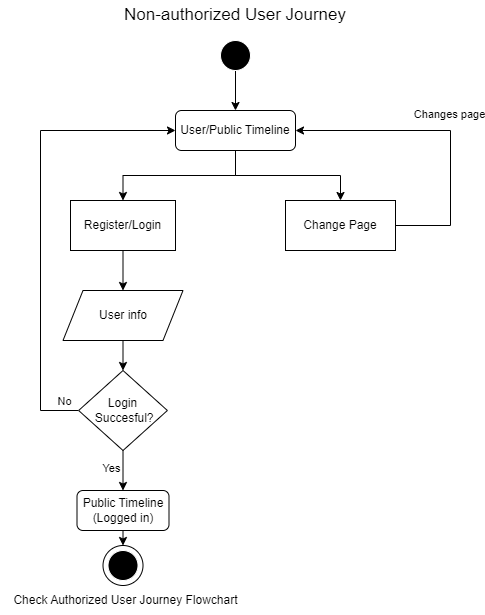

The diagram above was exported from draw.io. Its source (the exported page's mxGraphModel, read from the mxfile embedded in the PNG):
<mxGraphModel dx="1434" dy="780" grid="1" gridSize="10" guides="1" tooltips="1" connect="1" arrows="1" fold="1" page="1" pageScale="1" pageWidth="827" pageHeight="1169" math="0" shadow="0">
  <root>
    <mxCell id="WIyWlLk6GJQsqaUBKTNV-0" />
    <mxCell id="WIyWlLk6GJQsqaUBKTNV-1" parent="WIyWlLk6GJQsqaUBKTNV-0" />
    <mxCell id="UIGV9pGPV3TPOB1ojocK-3" style="edgeStyle=orthogonalEdgeStyle;rounded=0;orthogonalLoop=1;jettySize=auto;html=1;exitX=0.5;exitY=1;exitDx=0;exitDy=0;entryX=0.5;entryY=0;entryDx=0;entryDy=0;" parent="WIyWlLk6GJQsqaUBKTNV-1" source="WIyWlLk6GJQsqaUBKTNV-3" target="UIGV9pGPV3TPOB1ojocK-2" edge="1">
      <mxGeometry relative="1" as="geometry" />
    </mxCell>
    <mxCell id="UIGV9pGPV3TPOB1ojocK-18" style="edgeStyle=orthogonalEdgeStyle;rounded=0;orthogonalLoop=1;jettySize=auto;html=1;exitX=0.5;exitY=1;exitDx=0;exitDy=0;entryX=0.5;entryY=0;entryDx=0;entryDy=0;" parent="WIyWlLk6GJQsqaUBKTNV-1" source="WIyWlLk6GJQsqaUBKTNV-3" target="UIGV9pGPV3TPOB1ojocK-6" edge="1">
      <mxGeometry relative="1" as="geometry" />
    </mxCell>
    <mxCell id="WIyWlLk6GJQsqaUBKTNV-3" value="User/Public Timeline" style="rounded=1;whiteSpace=wrap;html=1;fontSize=12;glass=0;strokeWidth=1;shadow=0;" parent="WIyWlLk6GJQsqaUBKTNV-1" vertex="1">
      <mxGeometry x="245" y="110" width="120" height="40" as="geometry" />
    </mxCell>
    <mxCell id="UIGV9pGPV3TPOB1ojocK-10" style="edgeStyle=orthogonalEdgeStyle;rounded=0;orthogonalLoop=1;jettySize=auto;html=1;exitX=0.5;exitY=1;exitDx=0;exitDy=0;entryX=0.5;entryY=0;entryDx=0;entryDy=0;" parent="WIyWlLk6GJQsqaUBKTNV-1" source="UIGV9pGPV3TPOB1ojocK-0" target="UIGV9pGPV3TPOB1ojocK-8" edge="1">
      <mxGeometry relative="1" as="geometry" />
    </mxCell>
    <mxCell id="UIGV9pGPV3TPOB1ojocK-0" value="User info" style="shape=parallelogram;perimeter=parallelogramPerimeter;whiteSpace=wrap;html=1;fixedSize=1;" parent="WIyWlLk6GJQsqaUBKTNV-1" vertex="1">
      <mxGeometry x="132.5" y="290" width="120" height="50" as="geometry" />
    </mxCell>
    <mxCell id="UIGV9pGPV3TPOB1ojocK-4" style="edgeStyle=orthogonalEdgeStyle;rounded=0;orthogonalLoop=1;jettySize=auto;html=1;entryX=1;entryY=0.5;entryDx=0;entryDy=0;" parent="WIyWlLk6GJQsqaUBKTNV-1" source="UIGV9pGPV3TPOB1ojocK-2" target="WIyWlLk6GJQsqaUBKTNV-3" edge="1">
      <mxGeometry relative="1" as="geometry">
        <Array as="points">
          <mxPoint x="520" y="225" />
          <mxPoint x="520" y="130" />
        </Array>
      </mxGeometry>
    </mxCell>
    <mxCell id="UIGV9pGPV3TPOB1ojocK-9" value="Changes page" style="edgeLabel;html=1;align=center;verticalAlign=middle;resizable=0;points=[];" parent="UIGV9pGPV3TPOB1ojocK-4" vertex="1" connectable="0">
      <mxGeometry x="-0.2124" y="2" relative="1" as="geometry">
        <mxPoint y="-47" as="offset" />
      </mxGeometry>
    </mxCell>
    <mxCell id="UIGV9pGPV3TPOB1ojocK-2" value="Change Page" style="rounded=0;whiteSpace=wrap;html=1;" parent="WIyWlLk6GJQsqaUBKTNV-1" vertex="1">
      <mxGeometry x="355" y="200" width="110" height="50" as="geometry" />
    </mxCell>
    <mxCell id="UIGV9pGPV3TPOB1ojocK-5" value="&lt;font style=&quot;font-size: 17px;&quot;&gt;Non-authorized User Journey&lt;/font&gt;" style="text;html=1;strokeColor=none;fillColor=none;align=center;verticalAlign=middle;whiteSpace=wrap;rounded=0;" parent="WIyWlLk6GJQsqaUBKTNV-1" vertex="1">
      <mxGeometry x="170" width="270" height="30" as="geometry" />
    </mxCell>
    <mxCell id="UIGV9pGPV3TPOB1ojocK-7" style="edgeStyle=orthogonalEdgeStyle;rounded=0;orthogonalLoop=1;jettySize=auto;html=1;exitX=0.5;exitY=1;exitDx=0;exitDy=0;entryX=0.5;entryY=0;entryDx=0;entryDy=0;" parent="WIyWlLk6GJQsqaUBKTNV-1" source="UIGV9pGPV3TPOB1ojocK-6" target="UIGV9pGPV3TPOB1ojocK-0" edge="1">
      <mxGeometry relative="1" as="geometry" />
    </mxCell>
    <mxCell id="UIGV9pGPV3TPOB1ojocK-6" value="Register/Login" style="rounded=0;whiteSpace=wrap;html=1;" parent="WIyWlLk6GJQsqaUBKTNV-1" vertex="1">
      <mxGeometry x="140" y="200" width="105" height="50" as="geometry" />
    </mxCell>
    <mxCell id="UIGV9pGPV3TPOB1ojocK-11" style="edgeStyle=orthogonalEdgeStyle;rounded=0;orthogonalLoop=1;jettySize=auto;html=1;exitX=0;exitY=0.5;exitDx=0;exitDy=0;entryX=0;entryY=0.5;entryDx=0;entryDy=0;" parent="WIyWlLk6GJQsqaUBKTNV-1" source="UIGV9pGPV3TPOB1ojocK-8" target="WIyWlLk6GJQsqaUBKTNV-3" edge="1">
      <mxGeometry relative="1" as="geometry">
        <Array as="points">
          <mxPoint x="110" y="410" />
          <mxPoint x="110" y="130" />
        </Array>
      </mxGeometry>
    </mxCell>
    <mxCell id="UIGV9pGPV3TPOB1ojocK-14" value="No" style="edgeLabel;html=1;align=center;verticalAlign=middle;resizable=0;points=[];" parent="UIGV9pGPV3TPOB1ojocK-11" vertex="1" connectable="0">
      <mxGeometry x="-0.5042" y="-1" relative="1" as="geometry">
        <mxPoint x="22" y="64" as="offset" />
      </mxGeometry>
    </mxCell>
    <mxCell id="UIGV9pGPV3TPOB1ojocK-13" style="edgeStyle=orthogonalEdgeStyle;rounded=0;orthogonalLoop=1;jettySize=auto;html=1;exitX=0.5;exitY=1;exitDx=0;exitDy=0;entryX=0.5;entryY=0;entryDx=0;entryDy=0;" parent="WIyWlLk6GJQsqaUBKTNV-1" source="UIGV9pGPV3TPOB1ojocK-8" target="UIGV9pGPV3TPOB1ojocK-12" edge="1">
      <mxGeometry relative="1" as="geometry" />
    </mxCell>
    <mxCell id="UIGV9pGPV3TPOB1ojocK-15" value="Yes" style="edgeLabel;html=1;align=center;verticalAlign=middle;resizable=0;points=[];" parent="UIGV9pGPV3TPOB1ojocK-13" vertex="1" connectable="0">
      <mxGeometry x="-0.0833" y="-2" relative="1" as="geometry">
        <mxPoint x="-10" as="offset" />
      </mxGeometry>
    </mxCell>
    <mxCell id="UIGV9pGPV3TPOB1ojocK-8" value="&amp;nbsp;Login&amp;nbsp;&lt;br&gt;&amp;nbsp;Succesful?" style="rhombus;whiteSpace=wrap;html=1;" parent="WIyWlLk6GJQsqaUBKTNV-1" vertex="1">
      <mxGeometry x="148.13" y="370" width="88.75" height="80" as="geometry" />
    </mxCell>
    <mxCell id="UIGV9pGPV3TPOB1ojocK-25" style="edgeStyle=orthogonalEdgeStyle;rounded=0;orthogonalLoop=1;jettySize=auto;html=1;exitX=0.5;exitY=1;exitDx=0;exitDy=0;entryX=0.5;entryY=0;entryDx=0;entryDy=0;" parent="WIyWlLk6GJQsqaUBKTNV-1" source="UIGV9pGPV3TPOB1ojocK-12" target="UIGV9pGPV3TPOB1ojocK-23" edge="1">
      <mxGeometry relative="1" as="geometry" />
    </mxCell>
    <mxCell id="UIGV9pGPV3TPOB1ojocK-12" value="Public Timeline&lt;br&gt;(Logged in)" style="rounded=1;whiteSpace=wrap;html=1;" parent="WIyWlLk6GJQsqaUBKTNV-1" vertex="1">
      <mxGeometry x="146.5" y="490" width="92" height="40" as="geometry" />
    </mxCell>
    <mxCell id="UIGV9pGPV3TPOB1ojocK-17" value="Check Authorized User Journey Flowchart" style="text;html=1;align=center;verticalAlign=middle;resizable=0;points=[];autosize=1;strokeColor=none;fillColor=none;" parent="WIyWlLk6GJQsqaUBKTNV-1" vertex="1">
      <mxGeometry x="70" y="585" width="250" height="30" as="geometry" />
    </mxCell>
    <mxCell id="UIGV9pGPV3TPOB1ojocK-21" style="edgeStyle=orthogonalEdgeStyle;rounded=0;orthogonalLoop=1;jettySize=auto;html=1;exitX=0.5;exitY=1;exitDx=0;exitDy=0;entryX=0.5;entryY=0;entryDx=0;entryDy=0;" parent="WIyWlLk6GJQsqaUBKTNV-1" source="UIGV9pGPV3TPOB1ojocK-20" target="WIyWlLk6GJQsqaUBKTNV-3" edge="1">
      <mxGeometry relative="1" as="geometry" />
    </mxCell>
    <mxCell id="UIGV9pGPV3TPOB1ojocK-20" value="" style="ellipse;whiteSpace=wrap;html=1;aspect=fixed;fillStyle=solid;fillColor=#000000;strokeColor=#FFFFFF;" parent="WIyWlLk6GJQsqaUBKTNV-1" vertex="1">
      <mxGeometry x="290" y="40" width="30" height="30" as="geometry" />
    </mxCell>
    <mxCell id="UIGV9pGPV3TPOB1ojocK-23" value="" style="ellipse;whiteSpace=wrap;html=1;aspect=fixed;fillStyle=solid;fillColor=#FFFFFF;strokeColor=#000000;" parent="WIyWlLk6GJQsqaUBKTNV-1" vertex="1">
      <mxGeometry x="172.51" y="545" width="40" height="40" as="geometry" />
    </mxCell>
    <mxCell id="UIGV9pGPV3TPOB1ojocK-24" value="" style="ellipse;whiteSpace=wrap;html=1;aspect=fixed;fillStyle=solid;fillColor=#000000;strokeColor=#FFFFFF;" parent="WIyWlLk6GJQsqaUBKTNV-1" vertex="1">
      <mxGeometry x="177.51" y="550" width="30" height="30" as="geometry" />
    </mxCell>
  </root>
</mxGraphModel>